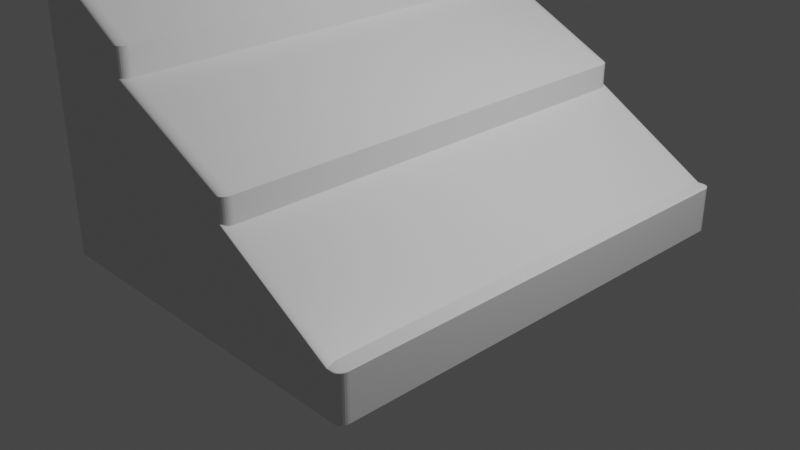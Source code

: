 # Source: GroceryStore.blend  (saved by Blender 2.93.21; exported with 4.5.12 LTS)
import bpy
from mathutils import Matrix  # noqa: F401  (used for matrix-valued properties, if any)

bpy.ops.wm.read_factory_settings(use_empty=True)
scene = bpy.context.scene
scene.name = 'Scene'

# ---- collections
col_collection = bpy.data.collections.new('Collection'); scene.collection.children.link(col_collection)

# ---- materials (node trees are filled in below, after node groups)
mat_material = bpy.data.materials.new('Material')
mat_material.alpha_threshold = 0.0
mat_material.use_transparent_shadow = False
mat_material.line_color = (0.0, 0.0, 0.0, 1.0)

# ---- material node trees
mat_material.use_nodes = True; mat_material.node_tree.nodes.clear()
_N = mat_material.node_tree.nodes; _L = mat_material.node_tree.links
n0 = _N.new('ShaderNodeOutputMaterial'); n0.name = 'Material Output'; n0.location = (300, 300)
n1 = _N.new('ShaderNodeBsdfPrincipled'); n1.name = 'Principled BSDF'; n1.location = (10, 300)
n1.distribution = 'GGX'
n1.subsurface_method = 'BURLEY'
n1.inputs[2].default_value = 0.4
n1.inputs[3].default_value = 1.45
n1.inputs[27].default_value = (0.0, 0.0, 0.0, 1.0)
n1.inputs[28].default_value = 1.0
_L.new(n1.outputs[0], n0.inputs[0])
n0.is_active_output = True

# ---- world
world_world = bpy.data.worlds.new('World'); scene.world = world_world
world_world.use_nodes = True; world_world.node_tree.nodes.clear()
_N = world_world.node_tree.nodes; _L = world_world.node_tree.links
n0 = _N.new('ShaderNodeOutputWorld'); n0.name = 'World Output'; n0.location = (300, 300)
n1 = _N.new('ShaderNodeBackground'); n1.name = 'Background'; n1.location = (10, 300)
n1.inputs[0].default_value = (0.05088, 0.05088, 0.05088, 1.0)
_L.new(n1.outputs[0], n0.inputs[0])
n0.is_active_output = True
world_world.color = (0.05088, 0.05088, 0.05088)
world_world.use_sun_shadow = False
world_world.sun_shadow_jitter_overblur = 0.0

# ---- cameras
cam_camera = bpy.data.cameras.new('Camera')
cam_camera.clip_end = 100.0
cam_camera.ortho_scale = 7.314

# ---- lights
light_light = bpy.data.lights.new('Light', 'POINT')
light_light.transmission_factor = 0.0
light_light.energy = 1000.0
light_light.shadow_soft_size = 0.1
light_light.shadow_maximum_resolution = 0.006
light_light.use_absolute_resolution = True

# ---- meshes
me_cube = bpy.data.meshes.new('Cube')
me_cube.from_pydata([(1.0, 1.0, 1.0), (1.0, 1.0, -1.0), (1.0, -1.0, 1.0), (1.0, -1.0, -1.0), (-1.0, 1.0, 3.863), (-1.0, 1.0, -1.0), (-1.0, -1.0, 3.863), (-1.0, -1.0, -1.0), (0.9249, 1.0, -1.0), (0.9249, -1.0, 1.0), (0.9249, -1.0, -1.0), (0.9249, 1.0, 1.0), (0.3021, 1.0, -1.0), (0.3021, -1.0, 3.863), (0.3021, -1.0, -1.0), (0.3021, 1.0, 3.863), (-0.3805, 1.0, -1.0), (-0.3805, -1.0, 3.863), (-0.3805, -1.0, -1.0), (-0.3805, 1.0, 3.863), (-1.0, 1.0, 7.479), (-1.0, -1.0, 7.479), (0.3021, -1.0, 4.917), (0.3021, 1.0, 4.917), (-0.3805, -1.0, 7.479), (-0.3805, 1.0, 7.479), (-1.0, 1.0, 10.93), (-1.0, -1.0, 10.93), (-0.3805, -1.0, 8.634), (-0.3805, 1.0, 8.634), (-0.8736, 1.0, -1.0), (-0.8736, -1.0, 3.863), (-0.8736, -1.0, -1.0), (-0.8736, 1.0, 3.863), (-0.8736, -1.0, 7.479), (-0.8736, 1.0, 7.479), (-0.8736, -1.0, 10.91), (-0.8736, 1.0, 10.91), (-1.003, 1.0, 14.77), (-1.003, -1.0, 14.77), (-0.8768, -1.0, 14.76), (-0.8768, 1.0, 14.76)], [], [(33, 4, 20, 35), (32, 31, 6, 7), (7, 6, 4, 5), (8, 1, 3, 10), (1, 0, 2, 3), (8, 11, 0, 1), (12, 15, 11, 8), (12, 8, 10, 14), (3, 2, 9, 10), (0, 11, 9, 2), (16, 12, 14, 18), (16, 19, 15, 12), (10, 9, 13, 14), (11, 15, 13, 9), (30, 33, 19, 16), (30, 16, 18, 32), (14, 13, 17, 18), (31, 17, 24, 34), (35, 20, 26, 37), (23, 25, 24, 22), (4, 6, 21, 20), (17, 13, 22, 24), (13, 15, 23, 22), (15, 19, 25, 23), (37, 26, 38, 41), (20, 21, 27, 26), (24, 25, 29, 28), (34, 24, 28, 36), (21, 34, 36, 27), (29, 37, 36, 28), (25, 35, 37, 29), (6, 31, 34, 21), (5, 30, 32, 7), (5, 4, 33, 30), (18, 17, 31, 32), (19, 33, 35, 25), (41, 38, 39, 40), (27, 36, 40, 39), (26, 27, 39, 38), (36, 37, 41, 40)])
_uv = me_cube.uv_layers.new(name='UVMap')
_uv.uv.foreach_set('vector', [0.625, 0.2658, 0.625, 0.25, 0.625, 0.25, 0.625, 0.2658, 0.375, 0.9842, 0.625, 0.9842, 0.625, 1.0, 0.375, 1.0, 0.375, 0.0, 0.625, 0.0, 0.625, 0.25, 0.375, 0.25, 0.3656, 0.5, 0.375, 0.5, 0.375, 0.75, 0.3656, 0.75, 0.375, 0.5, 0.625, 0.5, 0.625, 0.75, 0.375, 0.75, 0.375, 0.4906, 0.625, 0.4906, 0.625, 0.5, 0.375, 0.5, 0.375, 0.4128, 0.625, 0.4128, 0.625, 0.4906, 0.375, 0.4906, 0.2878, 0.5, 0.3656, 0.5, 0.3656, 0.75, 0.2878, 0.75, 0.375, 0.75, 0.625, 0.75, 0.625, 0.7594, 0.375, 0.7594, 0.625, 0.5, 0.6344, 0.5, 0.6344, 0.75, 0.625, 0.75, 0.2024, 0.5, 0.2878, 0.5, 0.2878, 0.75, 0.2024, 0.75, 0.375, 0.3274, 0.625, 0.3274, 0.625, 0.4128, 0.375, 0.4128, 0.375, 0.7594, 0.625, 0.7594, 0.625, 0.8372, 0.375, 0.8372, 0.6344, 0.5, 0.7122, 0.5, 0.7122, 0.75, 0.6344, 0.75, 0.375, 0.2658, 0.625, 0.2658, 0.625, 0.3274, 0.375, 0.3274, 0.1408, 0.5, 0.2024, 0.5, 0.2024, 0.75, 0.1408, 0.75, 0.375, 0.8372, 0.625, 0.8372, 0.625, 0.9226, 0.375, 0.9226, 0.625, 0.9842, 0.625, 0.9226, 0.625, 0.9226, 0.625, 0.9842, 0.625, 0.2658, 0.625, 0.25, 0.625, 0.25, 0.625, 0.2658, 0.7122, 0.5, 0.7976, 0.5, 0.7976, 0.75, 0.7122, 0.75, 0.625, 0.25, 0.625, 0.0, 0.625, 0.0, 0.625, 0.25, 0.625, 0.9226, 0.625, 0.8372, 0.625, 0.8372, 0.625, 0.9226, 0.7122, 0.75, 0.7122, 0.5, 0.7122, 0.5, 0.7122, 0.75, 0.625, 0.4128, 0.625, 0.3274, 0.625, 0.3274, 0.625, 0.4128, 0.625, 0.2658, 0.625, 0.25, 0.625, 0.25, 0.625, 0.2658, 0.625, 0.25, 0.625, 0.0, 0.625, 0.0, 0.625, 0.25, 0.7976, 0.75, 0.7976, 0.5, 0.7976, 0.5, 0.7976, 0.75, 0.625, 0.9842, 0.625, 0.9226, 0.625, 0.9226, 0.625, 0.9842, 0.625, 1.0, 0.625, 0.9842, 0.625, 0.9842, 0.625, 1.0, 0.7976, 0.5, 0.8592, 0.5, 0.8592, 0.75, 0.7976, 0.75, 0.625, 0.3274, 0.625, 0.2658, 0.625, 0.2658, 0.625, 0.3274, 0.625, 1.0, 0.625, 0.9842, 0.625, 0.9842, 0.625, 1.0, 0.125, 0.5, 0.1408, 0.5, 0.1408, 0.75, 0.125, 0.75, 0.375, 0.25, 0.625, 0.25, 0.625, 0.2658, 0.375, 0.2658, 0.375, 0.9226, 0.625, 0.9226, 0.625, 0.9842, 0.375, 0.9842, 0.625, 0.3274, 0.625, 0.2658, 0.625, 0.2658, 0.625, 0.3274, 0.8592, 0.5, 0.875, 0.5, 0.875, 0.75, 0.8592, 0.75, 0.625, 1.0, 0.625, 0.9842, 0.625, 0.9842, 0.625, 1.0, 0.625, 0.25, 0.625, 0.0, 0.625, 0.0, 0.625, 0.25, 0.8592, 0.75, 0.8592, 0.5, 0.8592, 0.5, 0.8592, 0.75])
me_cube.materials.append(mat_material)
me_cube.use_remesh_preserve_volume = False
me_cube.use_remesh_preserve_attributes = False
me_cube.use_mirror_vertex_groups = False
me_cube.update()

# ---- objects
ob_cube = bpy.data.objects.new('Cube', me_cube)
ob_light = bpy.data.objects.new('Light', light_light)
ob_camera = bpy.data.objects.new('Camera', cam_camera)

# ---- transforms, parenting, visibility, modifiers, constraints
ob_cube.location = (0.0, 0.0, 0.0)
ob_cube.scale = (2.0, 2.5, 0.25)
ob_cube.lock_rotations_4d = False
ob_cube.empty_display_type = 'ARROWS'
ob_cube.lineart.crease_threshold = 0.0
_m = ob_cube.modifiers.new('Bevel', 'BEVEL')
_m.segments = 7
_m.angle_limit = 0.5323
_m.offset_type = 'WIDTH'
_m.profile = 0.4857
ob_light.location = (4.076, 1.005, 5.904)
ob_light.rotation_euler = (0.6503, 0.05522, 1.866)
ob_light.lock_rotations_4d = False
ob_light.empty_display_type = 'ARROWS'
ob_light.color = (0.0, 0.0, 0.0, 0.0)
ob_light.lineart.crease_threshold = 0.0
ob_camera.location = (7.359, -6.926, 4.958)
ob_camera.rotation_euler = (1.109, 0.0, 0.8149)
ob_camera.lock_rotations_4d = False
ob_camera.empty_display_type = 'ARROWS'
ob_camera.color = (0.0, 0.0, 0.0, 0.0)
ob_camera.display_type = 'WIRE'
ob_camera.lineart.crease_threshold = 0.0

# ---- collection membership
col_collection.objects.link(ob_cube)
col_collection.objects.link(ob_light)
col_collection.objects.link(ob_camera)

# ---- scene / render settings (as saved in the file)
scene.camera = ob_camera
scene.frame_start = 1; scene.frame_end = 250; scene.frame_set(1)
scene.render.engine = 'BLENDER_EEVEE_NEXT'
scene.cycles.use_denoising = False
scene.cycles.samples = 128
scene.cycles.sampling_pattern = 'TABULATED_SOBOL'
scene.cycles.use_adaptive_sampling = False
scene.cycles.use_light_tree = False
scene.view_settings.view_transform = 'Filmic'
bpy.context.view_layer.update()
